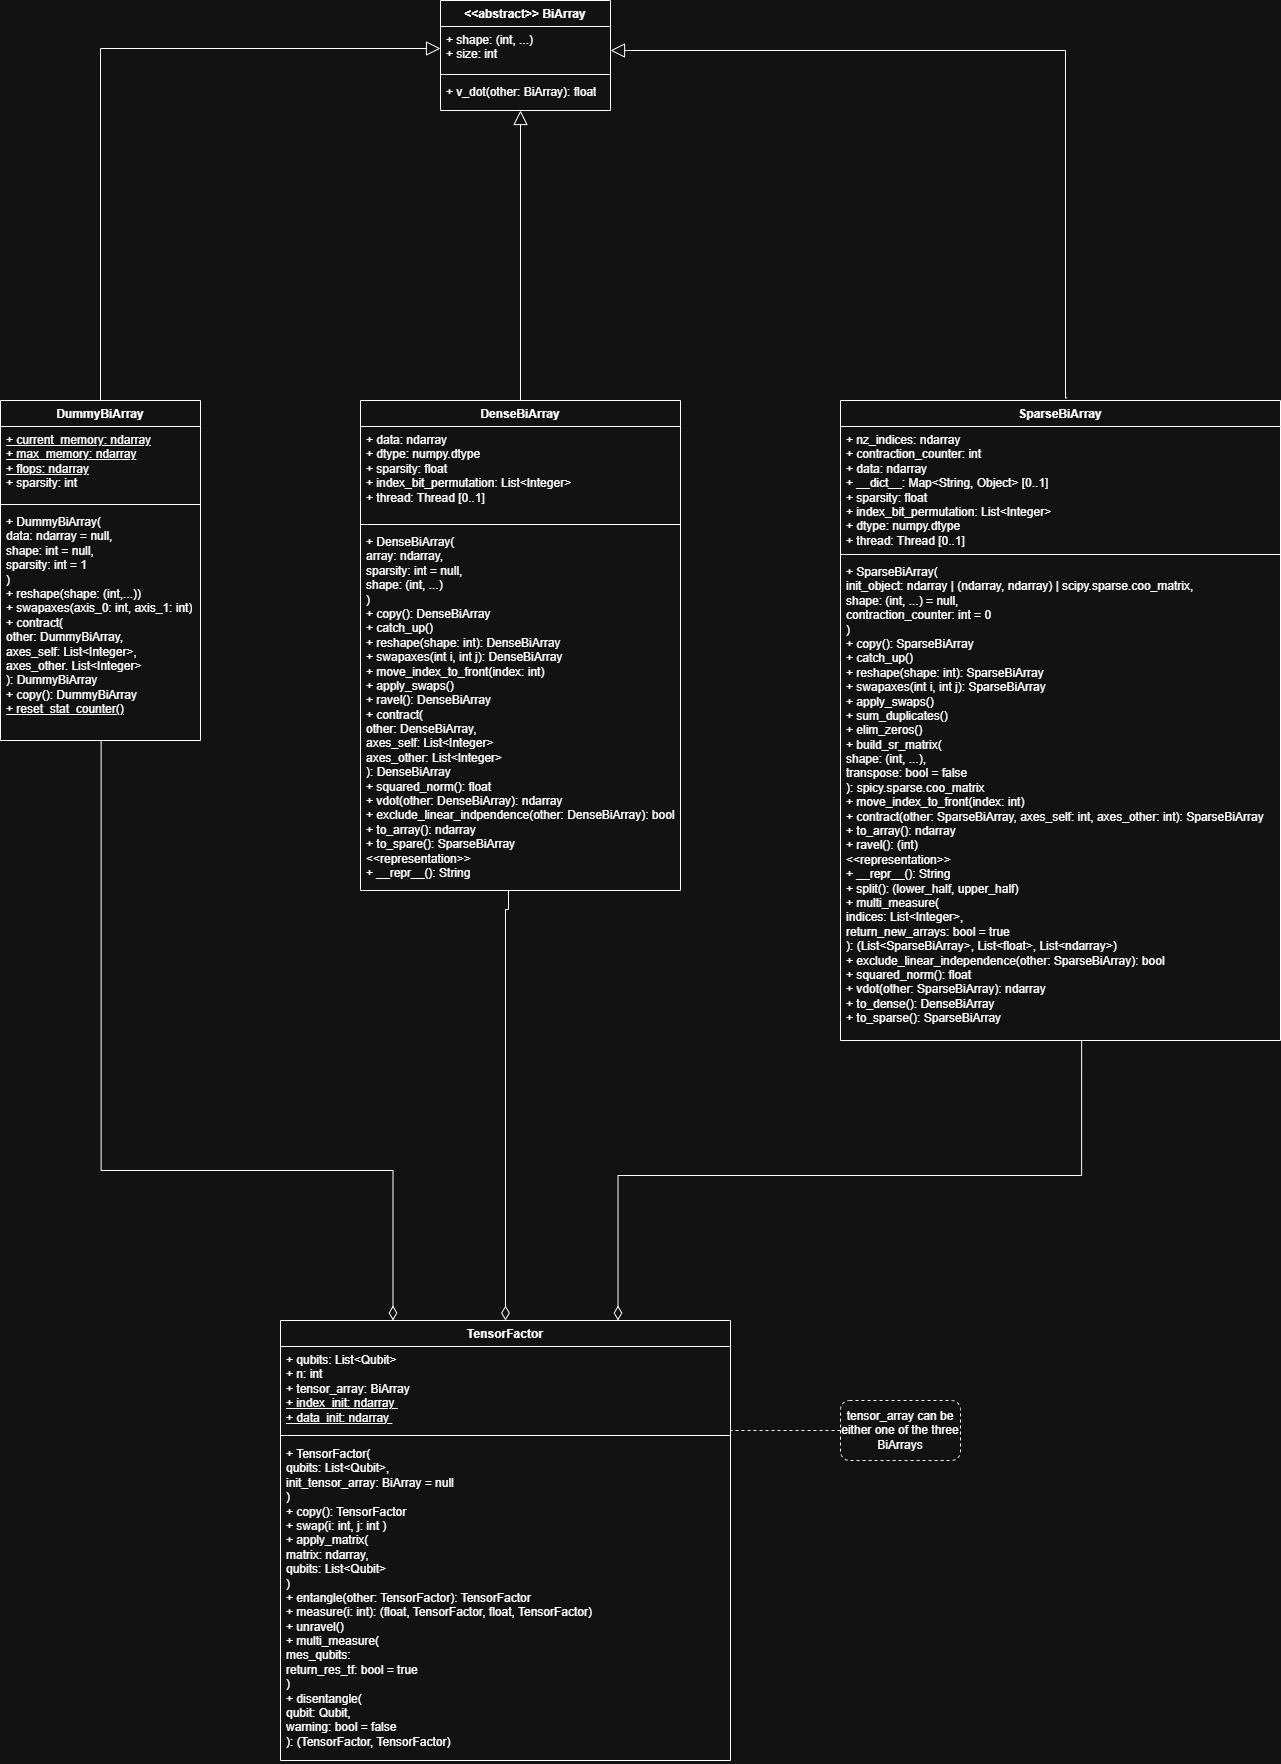

The diagram above was exported from draw.io. Its source (the exported page's mxGraphModel, read from the mxfile embedded in the PNG):
<mxGraphModel dx="1291" dy="825" grid="1" gridSize="10" guides="1" tooltips="1" connect="1" arrows="1" fold="1" page="1" pageScale="1" pageWidth="827" pageHeight="1169" math="0" shadow="0">
  <root>
    <mxCell id="0" />
    <mxCell id="1" parent="0" />
    <mxCell id="j_6IKZDsf0s4M6wLkfms-1" parent="1" style="swimlane;fontStyle=1;align=center;verticalAlign=top;childLayout=stackLayout;horizontal=1;startSize=26;horizontalStack=0;resizeParent=1;resizeParentMax=0;resizeLast=0;collapsible=1;marginBottom=0;whiteSpace=wrap;html=1;" value="TensorFactor" vertex="1">
      <mxGeometry height="440" width="450" x="-400" y="1760" as="geometry" />
    </mxCell>
    <mxCell id="j_6IKZDsf0s4M6wLkfms-2" parent="j_6IKZDsf0s4M6wLkfms-1" style="text;strokeColor=none;fillColor=none;align=left;verticalAlign=top;spacingLeft=4;spacingRight=4;overflow=hidden;rotatable=0;points=[[0,0.5],[1,0.5]];portConstraint=eastwest;whiteSpace=wrap;html=1;" value="+ qubits: List&amp;lt;Qubit&amp;gt;&lt;div&gt;+ n: int&lt;/div&gt;&lt;div&gt;+ tensor_array: BiArray&lt;/div&gt;&lt;div&gt;&lt;u&gt;+ index_init: ndarray&amp;nbsp;&lt;/u&gt;&lt;/div&gt;&lt;div&gt;&lt;u&gt;+ data_init: ndarray&amp;nbsp;&lt;/u&gt;&lt;/div&gt;" vertex="1">
      <mxGeometry height="84" width="450" y="26" as="geometry" />
    </mxCell>
    <mxCell id="j_6IKZDsf0s4M6wLkfms-3" parent="j_6IKZDsf0s4M6wLkfms-1" style="line;strokeWidth=1;fillColor=none;align=left;verticalAlign=middle;spacingTop=-1;spacingLeft=3;spacingRight=3;rotatable=0;labelPosition=right;points=[];portConstraint=eastwest;strokeColor=inherit;" value="" vertex="1">
      <mxGeometry height="10" width="450" y="110" as="geometry" />
    </mxCell>
    <mxCell id="j_6IKZDsf0s4M6wLkfms-4" parent="j_6IKZDsf0s4M6wLkfms-1" style="text;strokeColor=none;fillColor=none;align=left;verticalAlign=top;spacingLeft=4;spacingRight=4;overflow=hidden;rotatable=0;points=[[0,0.5],[1,0.5]];portConstraint=eastwest;whiteSpace=wrap;html=1;" value="+ TensorFactor(&lt;div&gt;qubits: List&amp;lt;Qubit&amp;gt;,&lt;/div&gt;&lt;div&gt;init_tensor_array: BiArray = null&lt;/div&gt;&lt;div&gt;)&lt;/div&gt;&lt;div&gt;+ copy(): TensorFactor&lt;/div&gt;&lt;div&gt;+ swap(i: int, j: int )&lt;/div&gt;&lt;div&gt;+ apply_matrix(&lt;/div&gt;&lt;div&gt;matrix: ndarray,&lt;/div&gt;&lt;div&gt;qubits: List&amp;lt;Qubit&amp;gt;&lt;/div&gt;&lt;div&gt;)&lt;/div&gt;&lt;div&gt;+ entangle(other: TensorFactor): TensorFactor&lt;/div&gt;&lt;div&gt;+ measure(i: int): (float, TensorFactor, float, TensorFactor)&lt;/div&gt;&lt;div&gt;+ unravel()&lt;/div&gt;&lt;div&gt;+ multi_measure(&lt;/div&gt;&lt;div&gt;mes_qubits:&amp;nbsp;&lt;/div&gt;&lt;div&gt;return_res_tf: bool = true&lt;/div&gt;&lt;div&gt;)&lt;/div&gt;&lt;div&gt;+ disentangle(&lt;/div&gt;&lt;div&gt;qubit: Qubit,&lt;/div&gt;&lt;div&gt;warning: bool = false&lt;/div&gt;&lt;div&gt;): (TensorFactor, TensorFactor)&lt;/div&gt;" vertex="1">
      <mxGeometry height="320" width="450" y="120" as="geometry" />
    </mxCell>
    <mxCell id="M-nCEZRUKxbQHOft9Hw2-5" parent="1" style="swimlane;fontStyle=1;align=center;verticalAlign=top;childLayout=stackLayout;horizontal=1;startSize=26;horizontalStack=0;resizeParent=1;resizeParentMax=0;resizeLast=0;collapsible=1;marginBottom=0;whiteSpace=wrap;html=1;" value="&lt;div&gt;&lt;span style=&quot;background-color: transparent; color: light-dark(rgb(0, 0, 0), rgb(255, 255, 255));&quot;&gt;&amp;lt;&amp;lt;abstract&amp;gt;&amp;gt; BiArray&lt;/span&gt;&lt;/div&gt;" vertex="1">
      <mxGeometry height="110" width="170" x="-240" y="440" as="geometry">
        <mxRectangle height="40" width="110" x="160" y="740" as="alternateBounds" />
      </mxGeometry>
    </mxCell>
    <mxCell id="M-nCEZRUKxbQHOft9Hw2-6" parent="M-nCEZRUKxbQHOft9Hw2-5" style="text;strokeColor=none;fillColor=none;align=left;verticalAlign=top;spacingLeft=4;spacingRight=4;overflow=hidden;rotatable=0;points=[[0,0.5],[1,0.5]];portConstraint=eastwest;whiteSpace=wrap;html=1;" value="+ shape: (int, ...)&lt;div&gt;&lt;div&gt;+ size: int&lt;/div&gt;&lt;/div&gt;" vertex="1">
      <mxGeometry height="44" width="170" y="26" as="geometry" />
    </mxCell>
    <mxCell id="M-nCEZRUKxbQHOft9Hw2-7" parent="M-nCEZRUKxbQHOft9Hw2-5" style="line;strokeWidth=1;fillColor=none;align=left;verticalAlign=middle;spacingTop=-1;spacingLeft=3;spacingRight=3;rotatable=0;labelPosition=right;points=[];portConstraint=eastwest;strokeColor=inherit;" value="" vertex="1">
      <mxGeometry height="8" width="170" y="70" as="geometry" />
    </mxCell>
    <mxCell id="M-nCEZRUKxbQHOft9Hw2-8" parent="M-nCEZRUKxbQHOft9Hw2-5" style="text;strokeColor=none;fillColor=none;align=left;verticalAlign=top;spacingLeft=4;spacingRight=4;overflow=hidden;rotatable=0;points=[[0,0.5],[1,0.5]];portConstraint=eastwest;whiteSpace=wrap;html=1;" value="+ v_dot(other: BiArray): float" vertex="1">
      <mxGeometry height="32" width="170" y="78" as="geometry" />
    </mxCell>
    <mxCell id="M-nCEZRUKxbQHOft9Hw2-9" parent="1" style="swimlane;fontStyle=1;align=center;verticalAlign=top;childLayout=stackLayout;horizontal=1;startSize=26;horizontalStack=0;resizeParent=1;resizeParentMax=0;resizeLast=0;collapsible=1;marginBottom=0;whiteSpace=wrap;html=1;" value="SparseBiArray" vertex="1">
      <mxGeometry height="640" width="440" x="160" y="840" as="geometry" />
    </mxCell>
    <mxCell id="M-nCEZRUKxbQHOft9Hw2-10" parent="M-nCEZRUKxbQHOft9Hw2-9" style="text;strokeColor=none;fillColor=none;align=left;verticalAlign=top;spacingLeft=4;spacingRight=4;overflow=hidden;rotatable=0;points=[[0,0.5],[1,0.5]];portConstraint=eastwest;whiteSpace=wrap;html=1;" value="+ nz_indices: ndarray&lt;div&gt;+ contraction_counter: int&lt;/div&gt;&lt;div&gt;+ data: ndarray&lt;/div&gt;&lt;div&gt;+ __dict__: Map&amp;lt;String, Object&amp;gt; [0..1]&lt;/div&gt;&lt;div&gt;+ sparsity: float&lt;/div&gt;&lt;div&gt;+ index_bit_permutation: List&amp;lt;Integer&amp;gt;&lt;/div&gt;&lt;div&gt;+ dtype: numpy.dtype&lt;/div&gt;&lt;div&gt;+ thread: Thread [0..1]&lt;/div&gt;&lt;div&gt;&lt;br&gt;&lt;/div&gt;" vertex="1">
      <mxGeometry height="124" width="440" y="26" as="geometry" />
    </mxCell>
    <mxCell id="M-nCEZRUKxbQHOft9Hw2-11" parent="M-nCEZRUKxbQHOft9Hw2-9" style="line;strokeWidth=1;fillColor=none;align=left;verticalAlign=middle;spacingTop=-1;spacingLeft=3;spacingRight=3;rotatable=0;labelPosition=right;points=[];portConstraint=eastwest;strokeColor=inherit;" value="" vertex="1">
      <mxGeometry height="8" width="440" y="150" as="geometry" />
    </mxCell>
    <mxCell id="M-nCEZRUKxbQHOft9Hw2-12" parent="M-nCEZRUKxbQHOft9Hw2-9" style="text;strokeColor=none;fillColor=none;align=left;verticalAlign=top;spacingLeft=4;spacingRight=4;overflow=hidden;rotatable=0;points=[[0,0.5],[1,0.5]];portConstraint=eastwest;whiteSpace=wrap;html=1;" value="+ SparseBiArray(&lt;div&gt;init_object: ndarray | (ndarray, ndarray) | scipy.sparse.coo_matrix,&lt;/div&gt;&lt;div&gt;shape: (int, ...) = null,&lt;/div&gt;&lt;div&gt;contraction_counter: int = 0&lt;/div&gt;&lt;div&gt;)&lt;/div&gt;&lt;div&gt;+ copy(): SparseBiArray&lt;/div&gt;&lt;div&gt;+ catch_up()&lt;/div&gt;&lt;div&gt;+ reshape(shape: int): SparseBiArray&lt;/div&gt;&lt;div&gt;+ swapaxes(int i, int j): SparseBiArray&lt;br&gt;&lt;div&gt;+ apply_swaps()&lt;/div&gt;&lt;/div&gt;&lt;div&gt;+ sum_duplicates()&lt;/div&gt;&lt;div&gt;+ elim_zeros()&lt;/div&gt;&lt;div&gt;+ build_sr_matrix(&lt;/div&gt;&lt;div&gt;shape: (int, ...),&amp;nbsp;&lt;/div&gt;&lt;div&gt;transpose: bool = false&lt;/div&gt;&lt;div&gt;):&amp;nbsp;&lt;span style=&quot;background-color: transparent; color: light-dark(rgb(0, 0, 0), rgb(255, 255, 255));&quot;&gt;spicy.sparse.coo_matrix&lt;/span&gt;&lt;/div&gt;&lt;div&gt;&lt;span style=&quot;background-color: transparent; color: light-dark(rgb(0, 0, 0), rgb(255, 255, 255));&quot;&gt;+ move_index_to_front(index: int)&lt;/span&gt;&lt;/div&gt;&lt;div&gt;&lt;span style=&quot;background-color: transparent; color: light-dark(rgb(0, 0, 0), rgb(255, 255, 255));&quot;&gt;+ contract(other: SparseBiArray, axes_self: int, axes_other: int):&amp;nbsp;&lt;/span&gt;&lt;span style=&quot;background-color: transparent; color: light-dark(rgb(0, 0, 0), rgb(255, 255, 255));&quot;&gt;SparseBiArray&lt;/span&gt;&lt;/div&gt;&lt;div&gt;+ to_array():&amp;nbsp;ndarray&lt;/div&gt;&lt;div&gt;+ ravel(): (int)&lt;/div&gt;&lt;div&gt;&amp;lt;&amp;lt;representation&amp;gt;&amp;gt;&lt;/div&gt;&lt;div&gt;+ __repr__(): String&lt;/div&gt;&lt;div&gt;+ split(): (lower_half, upper_half)&lt;/div&gt;&lt;div&gt;+ multi_measure(&lt;/div&gt;&lt;div&gt;indices: List&amp;lt;Integer&amp;gt;,&lt;/div&gt;&lt;div&gt;return_new_arrays: bool = true&lt;/div&gt;&lt;div&gt;): (List&amp;lt;SparseBiArray&amp;gt;, List&amp;lt;float&amp;gt;, List&amp;lt;ndarray&amp;gt;)&lt;/div&gt;&lt;div&gt;+ exclude_linear_independence&lt;span style=&quot;background-color: transparent; color: light-dark(rgb(0, 0, 0), rgb(255, 255, 255));&quot;&gt;(other: SparseBiArray): bool&lt;/span&gt;&lt;/div&gt;&lt;div&gt;+ squared_norm(): float&lt;/div&gt;&lt;div&gt;+ vdot(other: SparseBiArray): ndarray&lt;/div&gt;&lt;div&gt;+ to_dense(): DenseBiArray&lt;/div&gt;&lt;div&gt;+ to_sparse(): SparseBiArray&lt;/div&gt;" vertex="1">
      <mxGeometry height="482" width="440" y="158" as="geometry" />
    </mxCell>
    <mxCell id="M7ogQnv0io6GoRqurpbn-1" parent="1" style="swimlane;fontStyle=1;align=center;verticalAlign=top;childLayout=stackLayout;horizontal=1;startSize=26;horizontalStack=0;resizeParent=1;resizeParentMax=0;resizeLast=0;collapsible=1;marginBottom=0;whiteSpace=wrap;html=1;" value="DenseBiArray" vertex="1">
      <mxGeometry height="490" width="320" x="-320" y="840" as="geometry" />
    </mxCell>
    <mxCell id="M7ogQnv0io6GoRqurpbn-2" parent="M7ogQnv0io6GoRqurpbn-1" style="text;strokeColor=none;fillColor=none;align=left;verticalAlign=top;spacingLeft=4;spacingRight=4;overflow=hidden;rotatable=0;points=[[0,0.5],[1,0.5]];portConstraint=eastwest;whiteSpace=wrap;html=1;" value="&lt;div&gt;+ data: ndarray&lt;br&gt;&lt;div&gt;+ dtype: numpy.dtype&lt;/div&gt;&lt;/div&gt;&lt;div&gt;&lt;div&gt;+ sparsity: float&lt;/div&gt;&lt;div&gt;+ index_bit_permutation: List&amp;lt;Integer&amp;gt;&lt;/div&gt;&lt;/div&gt;&lt;div&gt;+ thread: Thread [0..1]&lt;/div&gt;" vertex="1">
      <mxGeometry height="94" width="320" y="26" as="geometry" />
    </mxCell>
    <mxCell id="M7ogQnv0io6GoRqurpbn-3" parent="M7ogQnv0io6GoRqurpbn-1" style="line;strokeWidth=1;fillColor=none;align=left;verticalAlign=middle;spacingTop=-1;spacingLeft=3;spacingRight=3;rotatable=0;labelPosition=right;points=[];portConstraint=eastwest;strokeColor=inherit;" value="" vertex="1">
      <mxGeometry height="8" width="320" y="120" as="geometry" />
    </mxCell>
    <mxCell id="M7ogQnv0io6GoRqurpbn-4" parent="M7ogQnv0io6GoRqurpbn-1" style="text;strokeColor=none;fillColor=none;align=left;verticalAlign=top;spacingLeft=4;spacingRight=4;overflow=hidden;rotatable=0;points=[[0,0.5],[1,0.5]];portConstraint=eastwest;whiteSpace=wrap;html=1;" value="+ DenseBiArray(&lt;div&gt;array: ndarray,&lt;/div&gt;&lt;div&gt;sparsity: int = null,&lt;/div&gt;&lt;div&gt;shape: (int, ...)&lt;/div&gt;&lt;div&gt;&lt;div&gt;)&lt;/div&gt;&lt;/div&gt;&lt;div&gt;+ copy(): DenseBiArray&lt;/div&gt;&lt;div&gt;+ catch_up()&lt;/div&gt;&lt;div&gt;+ reshape(shape: int): DenseBiArray&lt;/div&gt;&lt;div&gt;+ swapaxes(int i, int j): DenseBiArray&lt;/div&gt;&lt;div&gt;+ move_index_to_front(index: int)&lt;/div&gt;&lt;div&gt;+ apply_swaps()&lt;/div&gt;&lt;div&gt;+ ravel(): DenseBiArray&lt;/div&gt;&lt;div&gt;+ contract(&lt;/div&gt;&lt;div&gt;other: DenseBiArray,&lt;/div&gt;&lt;div&gt;axes_self: List&amp;lt;Integer&amp;gt;&lt;/div&gt;&lt;div&gt;axes_other: List&amp;lt;Integer&amp;gt;&lt;/div&gt;&lt;div&gt;): DenseBiArray&lt;/div&gt;&lt;div&gt;+ squared_norm(): float&lt;/div&gt;&lt;div&gt;+ vdot(other: DenseBiArray): ndarray&lt;/div&gt;&lt;div&gt;+ exclude_linear_indpendence(other: DenseBiArray): bool&lt;/div&gt;&lt;div&gt;+ to_array(): ndarray&lt;/div&gt;&lt;div&gt;+ to_spare(): SparseBiArray&lt;/div&gt;&lt;div&gt;&amp;lt;&amp;lt;representation&amp;gt;&amp;gt;&lt;/div&gt;&lt;div&gt;+ __repr__(): String&lt;/div&gt;" vertex="1">
      <mxGeometry height="362" width="320" y="128" as="geometry" />
    </mxCell>
    <mxCell id="dcuR02R-Gz9NtUN1eYvJ-4" edge="1" parent="1" source="BNdFQPrWT3NF04BHvyAh-1" style="edgeStyle=orthogonalEdgeStyle;rounded=0;orthogonalLoop=1;jettySize=auto;html=1;exitX=0.5;exitY=0;exitDx=0;exitDy=0;entryX=0;entryY=0.5;entryDx=0;entryDy=0;endArrow=block;endFill=0;endSize=12;" target="M-nCEZRUKxbQHOft9Hw2-6">
      <mxGeometry relative="1" as="geometry" />
    </mxCell>
    <mxCell id="BNdFQPrWT3NF04BHvyAh-1" parent="1" style="swimlane;fontStyle=1;align=center;verticalAlign=top;childLayout=stackLayout;horizontal=1;startSize=26;horizontalStack=0;resizeParent=1;resizeParentMax=0;resizeLast=0;collapsible=1;marginBottom=0;whiteSpace=wrap;html=1;" value="DummyBiArray" vertex="1">
      <mxGeometry height="340" width="200" x="-680" y="840" as="geometry" />
    </mxCell>
    <mxCell id="BNdFQPrWT3NF04BHvyAh-2" parent="BNdFQPrWT3NF04BHvyAh-1" style="text;strokeColor=none;fillColor=none;align=left;verticalAlign=top;spacingLeft=4;spacingRight=4;overflow=hidden;rotatable=0;points=[[0,0.5],[1,0.5]];portConstraint=eastwest;whiteSpace=wrap;html=1;" value="&lt;u&gt;+ current_memory: ndarray&lt;/u&gt;&lt;div&gt;&lt;u&gt;+ max_memory: ndarray&lt;/u&gt;&lt;/div&gt;&lt;div&gt;&lt;u&gt;+ flops: ndarray&lt;/u&gt;&lt;/div&gt;&lt;div&gt;+ sparsity: int&lt;/div&gt;" vertex="1">
      <mxGeometry height="74" width="200" y="26" as="geometry" />
    </mxCell>
    <mxCell id="BNdFQPrWT3NF04BHvyAh-3" parent="BNdFQPrWT3NF04BHvyAh-1" style="line;strokeWidth=1;fillColor=none;align=left;verticalAlign=middle;spacingTop=-1;spacingLeft=3;spacingRight=3;rotatable=0;labelPosition=right;points=[];portConstraint=eastwest;strokeColor=inherit;" value="" vertex="1">
      <mxGeometry height="8" width="200" y="100" as="geometry" />
    </mxCell>
    <mxCell id="BNdFQPrWT3NF04BHvyAh-4" parent="BNdFQPrWT3NF04BHvyAh-1" style="text;strokeColor=none;fillColor=none;align=left;verticalAlign=top;spacingLeft=4;spacingRight=4;overflow=hidden;rotatable=0;points=[[0,0.5],[1,0.5]];portConstraint=eastwest;whiteSpace=wrap;html=1;rounded=1;" value="+ DummyBiArray(&lt;div&gt;data: ndarray = null,&lt;/div&gt;&lt;div&gt;shape: int = null,&lt;/div&gt;&lt;div&gt;sparsity: int = 1&lt;/div&gt;&lt;div&gt;)&lt;/div&gt;&lt;div&gt;+ reshape(shape: (int,...))&lt;/div&gt;&lt;div&gt;+ swapaxes(axis_0: int, axis_1: int)&lt;/div&gt;&lt;div&gt;+ contract(&lt;/div&gt;&lt;div&gt;other: DummyBiArray,&lt;/div&gt;&lt;div&gt;axes_self: List&amp;lt;Integer&amp;gt;,&lt;/div&gt;&lt;div&gt;axes_other. List&amp;lt;Integer&amp;gt;&lt;/div&gt;&lt;div&gt;): DummyBiArray&lt;/div&gt;&lt;div&gt;+ copy(): DummyBiArray&lt;/div&gt;&lt;div&gt;&lt;u&gt;+ reset_stat_counter()&lt;/u&gt;&lt;/div&gt;" vertex="1">
      <mxGeometry height="232" width="200" y="108" as="geometry" />
    </mxCell>
    <mxCell id="dcuR02R-Gz9NtUN1eYvJ-2" edge="1" parent="1" source="M-nCEZRUKxbQHOft9Hw2-9" style="edgeStyle=orthogonalEdgeStyle;rounded=0;orthogonalLoop=1;jettySize=auto;html=1;exitX=0.515;exitY=-0.004;exitDx=0;exitDy=0;endArrow=block;endFill=0;endSize=12;exitPerimeter=0;">
      <mxGeometry relative="1" as="geometry">
        <Array as="points">
          <mxPoint x="385" y="837" />
          <mxPoint x="385" y="490" />
        </Array>
        <mxPoint x="385.22" y="850" as="sourcePoint" />
        <mxPoint x="-70" y="490" as="targetPoint" />
      </mxGeometry>
    </mxCell>
    <mxCell id="dcuR02R-Gz9NtUN1eYvJ-3" edge="1" parent="1" source="M7ogQnv0io6GoRqurpbn-1" style="edgeStyle=orthogonalEdgeStyle;rounded=0;orthogonalLoop=1;jettySize=auto;html=1;exitX=0.5;exitY=0;exitDx=0;exitDy=0;endArrow=block;endFill=0;endSize=12;">
      <mxGeometry relative="1" as="geometry">
        <Array as="points">
          <mxPoint x="-160" y="550" />
        </Array>
        <mxPoint x="-160" y="550" as="targetPoint" />
      </mxGeometry>
    </mxCell>
    <mxCell id="dcuR02R-Gz9NtUN1eYvJ-5" edge="1" parent="1" source="M-nCEZRUKxbQHOft9Hw2-12" style="edgeStyle=orthogonalEdgeStyle;rounded=0;orthogonalLoop=1;jettySize=auto;html=1;exitX=0.548;exitY=1;exitDx=0;exitDy=0;endArrow=diamondThin;endFill=0;exitPerimeter=0;endSize=12;entryX=0.75;entryY=0;entryDx=0;entryDy=0;" target="j_6IKZDsf0s4M6wLkfms-1">
      <mxGeometry relative="1" as="geometry">
        <Array as="points">
          <mxPoint x="401" y="1615" />
          <mxPoint x="-63" y="1615" />
        </Array>
        <mxPoint y="1760" as="targetPoint" />
      </mxGeometry>
    </mxCell>
    <mxCell id="dcuR02R-Gz9NtUN1eYvJ-7" edge="1" parent="1" style="edgeStyle=orthogonalEdgeStyle;rounded=0;orthogonalLoop=1;jettySize=auto;html=1;entryX=0.5;entryY=0;entryDx=0;entryDy=0;endArrow=diamondThin;endFill=0;endSize=12;" target="j_6IKZDsf0s4M6wLkfms-1">
      <mxGeometry relative="1" as="geometry">
        <Array as="points">
          <mxPoint x="-172" y="1349" />
          <mxPoint x="-175" y="1349" />
        </Array>
        <mxPoint x="-175" y="1330" as="sourcePoint" />
      </mxGeometry>
    </mxCell>
    <mxCell id="dcuR02R-Gz9NtUN1eYvJ-8" edge="1" parent="1" source="BNdFQPrWT3NF04BHvyAh-4" style="edgeStyle=orthogonalEdgeStyle;rounded=0;orthogonalLoop=1;jettySize=auto;html=1;exitX=0.503;exitY=1.003;exitDx=0;exitDy=0;entryX=0.25;entryY=0;entryDx=0;entryDy=0;endArrow=diamondThin;endFill=0;endSize=12;exitPerimeter=0;" target="j_6IKZDsf0s4M6wLkfms-1">
      <mxGeometry relative="1" as="geometry">
        <Array as="points">
          <mxPoint x="-579" y="1610" />
          <mxPoint x="-287" y="1610" />
        </Array>
        <mxPoint x="-590" y="1220" as="sourcePoint" />
      </mxGeometry>
    </mxCell>
    <mxCell id="dcuR02R-Gz9NtUN1eYvJ-10" parent="1" style="rounded=1;whiteSpace=wrap;html=1;dashed=1;" value="tensor_array can be either one of the three BiArrays" vertex="1">
      <mxGeometry height="60" width="120" x="160" y="1840" as="geometry" />
    </mxCell>
    <mxCell id="dcuR02R-Gz9NtUN1eYvJ-11" edge="1" parent="1" source="dcuR02R-Gz9NtUN1eYvJ-10" style="edgeStyle=orthogonalEdgeStyle;rounded=0;orthogonalLoop=1;jettySize=auto;html=1;exitX=0;exitY=0.5;exitDx=0;exitDy=0;endArrow=none;endFill=0;dashed=1;">
      <mxGeometry relative="1" as="geometry">
        <Array as="points">
          <mxPoint x="80" y="1870" />
          <mxPoint x="80" y="1870" />
        </Array>
        <mxPoint x="50" y="1870" as="targetPoint" />
      </mxGeometry>
    </mxCell>
  </root>
</mxGraphModel>